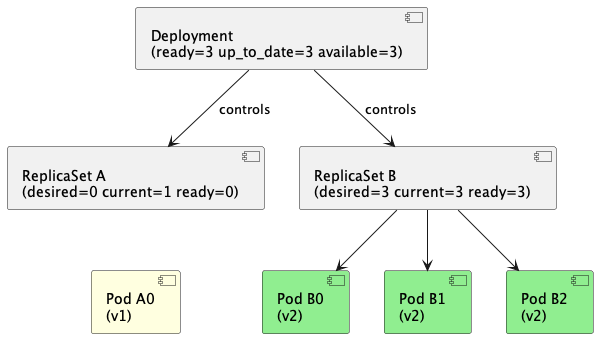

The diagram above was rendered by PlantUML. Its source (embedded in the PNG):
@startuml deployment-rolling-update-6

component "Deployment\n(ready=3 up_to_date=3 available=3)" as Deployment
component "ReplicaSet A\n(desired=0 current=1 ready=0)" as ReplicaSet_A
component "ReplicaSet B\n(desired=3 current=3 ready=3)" as ReplicaSet_B

component "Pod A0\n(v1)" as pod_A0 #LightYellow

component "Pod B0\n(v2)" as pod_B0 #LightGreen
component "Pod B1\n(v2)" as pod_B1 #LightGreen
component "Pod B2\n(v2)" as pod_B2 #LightGreen

Deployment -down-> ReplicaSet_A: controls
Deployment -down-> ReplicaSet_B: controls

ReplicaSet_A -down[#transparent]-> pod_A0

ReplicaSet_B -down-> pod_B0
ReplicaSet_B -down-> pod_B1
ReplicaSet_B -down-> pod_B2
@enduml